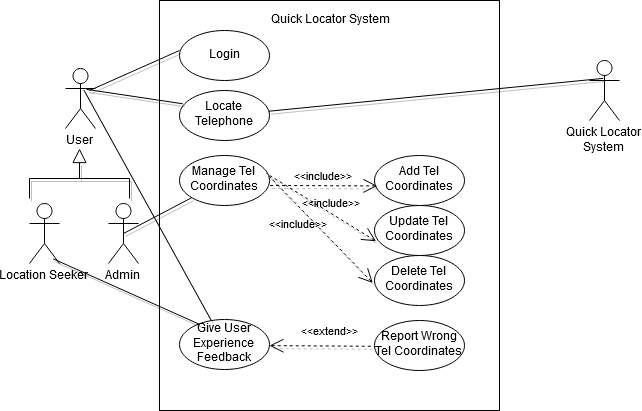

The diagram above was exported from draw.io. Its source (the exported page's mxGraphModel, read from the mxfile embedded in the PNG):
<mxGraphModel dx="521" dy="194" grid="1" gridSize="10" guides="1" tooltips="1" connect="1" arrows="1" fold="1" page="1" pageScale="1" pageWidth="850" pageHeight="1100" math="0" shadow="0">
  <root>
    <mxCell id="0" />
    <mxCell id="1" parent="0" />
    <mxCell id="pSokMzt_8l0WZZJXa5Nj-1" value="" style="rounded=0;whiteSpace=wrap;html=1;" vertex="1" parent="1">
      <mxGeometry x="160" y="40" width="340" height="410" as="geometry" />
    </mxCell>
    <mxCell id="pSokMzt_8l0WZZJXa5Nj-2" value="Quick Locator System" style="text;html=1;strokeColor=none;fillColor=none;align=center;verticalAlign=middle;whiteSpace=wrap;rounded=0;" vertex="1" parent="1">
      <mxGeometry x="265" y="50" width="130" height="20" as="geometry" />
    </mxCell>
    <mxCell id="pSokMzt_8l0WZZJXa5Nj-12" value="Location Seeker" style="shape=umlActor;html=1;verticalLabelPosition=bottom;verticalAlign=top;align=center;" vertex="1" parent="1">
      <mxGeometry x="30" y="243" width="30" height="60" as="geometry" />
    </mxCell>
    <mxCell id="pSokMzt_8l0WZZJXa5Nj-39" value="Admin" style="shape=umlActor;html=1;verticalLabelPosition=bottom;verticalAlign=top;align=center;" vertex="1" parent="1">
      <mxGeometry x="109" y="243" width="30" height="60" as="geometry" />
    </mxCell>
    <mxCell id="pSokMzt_8l0WZZJXa5Nj-36" value="User" style="shape=umlActor;html=1;verticalLabelPosition=bottom;verticalAlign=top;align=center;" vertex="1" parent="1">
      <mxGeometry x="66" y="108" width="30" height="60" as="geometry" />
    </mxCell>
    <mxCell id="pSokMzt_8l0WZZJXa5Nj-14" value="&lt;div&gt;Quick Locator&lt;/div&gt;&lt;div&gt;System&lt;br&gt;&lt;/div&gt;" style="shape=umlActor;html=1;verticalLabelPosition=bottom;verticalAlign=top;align=center;" vertex="1" parent="1">
      <mxGeometry x="590" y="100" width="30" height="60" as="geometry" />
    </mxCell>
    <mxCell id="pSokMzt_8l0WZZJXa5Nj-17" value="Locate Telephone" style="ellipse;whiteSpace=wrap;html=1;rotation=0;" vertex="1" parent="1">
      <mxGeometry x="180" y="130" width="90" height="50" as="geometry" />
    </mxCell>
    <mxCell id="pSokMzt_8l0WZZJXa5Nj-19" value="Manage Tel Coordinates" style="ellipse;whiteSpace=wrap;html=1;" vertex="1" parent="1">
      <mxGeometry x="180" y="195" width="90" height="50" as="geometry" />
    </mxCell>
    <mxCell id="pSokMzt_8l0WZZJXa5Nj-23" value="Add Tel Coordinates" style="ellipse;whiteSpace=wrap;html=1;rotation=0;" vertex="1" parent="1">
      <mxGeometry x="375" y="195" width="90" height="50" as="geometry" />
    </mxCell>
    <mxCell id="pSokMzt_8l0WZZJXa5Nj-30" value="&amp;lt;&amp;lt;include&amp;gt;&amp;gt;" style="edgeStyle=none;html=1;startArrow=open;endArrow=none;startSize=12;verticalAlign=bottom;dashed=1;labelBackgroundColor=none;shadow=1;entryX=1;entryY=0.6;entryDx=0;entryDy=0;entryPerimeter=0;exitX=0.032;exitY=0.609;exitDx=0;exitDy=0;exitPerimeter=0;" edge="1" parent="1" source="pSokMzt_8l0WZZJXa5Nj-23" target="pSokMzt_8l0WZZJXa5Nj-19">
      <mxGeometry width="160" relative="1" as="geometry">
        <mxPoint x="290" y="345" as="sourcePoint" />
        <mxPoint x="450" y="345" as="targetPoint" />
      </mxGeometry>
    </mxCell>
    <mxCell id="pSokMzt_8l0WZZJXa5Nj-31" value="Update Tel Coordinates" style="ellipse;whiteSpace=wrap;html=1;rotation=0;" vertex="1" parent="1">
      <mxGeometry x="375" y="245" width="90" height="50" as="geometry" />
    </mxCell>
    <mxCell id="pSokMzt_8l0WZZJXa5Nj-32" value="Delete Tel Coordinates" style="ellipse;whiteSpace=wrap;html=1;rotation=0;" vertex="1" parent="1">
      <mxGeometry x="375" y="295" width="90" height="50" as="geometry" />
    </mxCell>
    <mxCell id="pSokMzt_8l0WZZJXa5Nj-33" value="&amp;lt;&amp;lt;include&amp;gt;&amp;gt;" style="edgeStyle=none;html=1;startArrow=open;endArrow=none;startSize=12;verticalAlign=bottom;dashed=1;labelBackgroundColor=none;shadow=1;entryX=1;entryY=0.6;entryDx=0;entryDy=0;entryPerimeter=0;exitX=0.018;exitY=0.656;exitDx=0;exitDy=0;exitPerimeter=0;" edge="1" parent="1">
      <mxGeometry x="-0.1708" y="-1" width="160" relative="1" as="geometry">
        <mxPoint x="376.62" y="280.8" as="sourcePoint" />
        <mxPoint x="267" y="213" as="targetPoint" />
        <mxPoint as="offset" />
      </mxGeometry>
    </mxCell>
    <mxCell id="pSokMzt_8l0WZZJXa5Nj-34" value="&amp;lt;&amp;lt;include&amp;gt;&amp;gt;" style="edgeStyle=none;html=1;startArrow=open;endArrow=none;startSize=12;verticalAlign=bottom;dashed=1;labelBackgroundColor=none;shadow=1;entryX=1;entryY=0.6;entryDx=0;entryDy=0;entryPerimeter=0;exitX=-0.019;exitY=0.428;exitDx=0;exitDy=0;exitPerimeter=0;" edge="1" parent="1">
      <mxGeometry x="0.1844" y="19" width="160" relative="1" as="geometry">
        <mxPoint x="373.2900000000001" y="322.4000000000001" as="sourcePoint" />
        <mxPoint x="270" y="216" as="targetPoint" />
        <mxPoint as="offset" />
      </mxGeometry>
    </mxCell>
    <mxCell id="pSokMzt_8l0WZZJXa5Nj-35" value="Give User Experience Feedback" style="ellipse;whiteSpace=wrap;html=1;" vertex="1" parent="1">
      <mxGeometry x="180" y="359" width="90" height="50" as="geometry" />
    </mxCell>
    <mxCell id="pSokMzt_8l0WZZJXa5Nj-38" value="" style="edgeStyle=none;html=1;endSize=12;endArrow=block;endFill=0;shadow=1;" edge="1" parent="1">
      <mxGeometry width="160" relative="1" as="geometry">
        <mxPoint x="80" y="218" as="sourcePoint" />
        <mxPoint x="80" y="188" as="targetPoint" />
      </mxGeometry>
    </mxCell>
    <mxCell id="pSokMzt_8l0WZZJXa5Nj-41" value="" style="endArrow=none;html=1;shadow=1;" edge="1" parent="1">
      <mxGeometry width="50" height="50" relative="1" as="geometry">
        <mxPoint x="30" y="218" as="sourcePoint" />
        <mxPoint x="130" y="218" as="targetPoint" />
      </mxGeometry>
    </mxCell>
    <mxCell id="pSokMzt_8l0WZZJXa5Nj-42" value="" style="endArrow=none;html=1;shadow=1;" edge="1" parent="1">
      <mxGeometry width="50" height="50" relative="1" as="geometry">
        <mxPoint x="130" y="238" as="sourcePoint" />
        <mxPoint x="130" y="218" as="targetPoint" />
      </mxGeometry>
    </mxCell>
    <mxCell id="pSokMzt_8l0WZZJXa5Nj-43" value="" style="endArrow=none;html=1;shadow=1;" edge="1" parent="1">
      <mxGeometry width="50" height="50" relative="1" as="geometry">
        <mxPoint x="30" y="238" as="sourcePoint" />
        <mxPoint x="30" y="218" as="targetPoint" />
      </mxGeometry>
    </mxCell>
    <mxCell id="pSokMzt_8l0WZZJXa5Nj-44" value="Login" style="ellipse;whiteSpace=wrap;html=1;rotation=0;" vertex="1" parent="1">
      <mxGeometry x="180" y="70" width="90" height="50" as="geometry" />
    </mxCell>
    <mxCell id="pSokMzt_8l0WZZJXa5Nj-45" value="" style="endArrow=none;html=1;shadow=1;exitX=0.8;exitY=0.367;exitDx=0;exitDy=0;exitPerimeter=0;" edge="1" parent="1" source="pSokMzt_8l0WZZJXa5Nj-36">
      <mxGeometry width="50" height="50" relative="1" as="geometry">
        <mxPoint x="100" y="90" as="sourcePoint" />
        <mxPoint x="180" y="90" as="targetPoint" />
      </mxGeometry>
    </mxCell>
    <mxCell id="pSokMzt_8l0WZZJXa5Nj-46" value="" style="endArrow=none;html=1;shadow=1;entryX=0.037;entryY=0.266;entryDx=0;entryDy=0;entryPerimeter=0;exitX=0.703;exitY=0.348;exitDx=0;exitDy=0;exitPerimeter=0;" edge="1" parent="1" source="pSokMzt_8l0WZZJXa5Nj-36" target="pSokMzt_8l0WZZJXa5Nj-17">
      <mxGeometry width="50" height="50" relative="1" as="geometry">
        <mxPoint x="100" y="90" as="sourcePoint" />
        <mxPoint x="190" y="100" as="targetPoint" />
      </mxGeometry>
    </mxCell>
    <mxCell id="pSokMzt_8l0WZZJXa5Nj-48" value="" style="endArrow=none;html=1;shadow=1;exitX=0.608;exitY=0.356;exitDx=0;exitDy=0;exitPerimeter=0;" edge="1" parent="1" source="pSokMzt_8l0WZZJXa5Nj-36" target="pSokMzt_8l0WZZJXa5Nj-35">
      <mxGeometry width="50" height="50" relative="1" as="geometry">
        <mxPoint x="97.09000000000003" y="138.88" as="sourcePoint" />
        <mxPoint x="193.33000000000004" y="153.29999999999995" as="targetPoint" />
      </mxGeometry>
    </mxCell>
    <mxCell id="pSokMzt_8l0WZZJXa5Nj-49" value="" style="endArrow=none;html=1;shadow=1;entryX=0.792;entryY=0.923;entryDx=0;entryDy=0;entryPerimeter=0;exitX=0.222;exitY=0.096;exitDx=0;exitDy=0;exitPerimeter=0;" edge="1" parent="1" source="pSokMzt_8l0WZZJXa5Nj-35" target="pSokMzt_8l0WZZJXa5Nj-12">
      <mxGeometry width="50" height="50" relative="1" as="geometry">
        <mxPoint x="30" y="410" as="sourcePoint" />
        <mxPoint x="80" y="360" as="targetPoint" />
      </mxGeometry>
    </mxCell>
    <mxCell id="pSokMzt_8l0WZZJXa5Nj-50" value="" style="endArrow=none;html=1;shadow=1;exitX=0.5;exitY=0.5;exitDx=0;exitDy=0;exitPerimeter=0;" edge="1" parent="1" source="pSokMzt_8l0WZZJXa5Nj-39" target="pSokMzt_8l0WZZJXa5Nj-19">
      <mxGeometry width="50" height="50" relative="1" as="geometry">
        <mxPoint x="97.09000000000003" y="138.88" as="sourcePoint" />
        <mxPoint x="193.33000000000004" y="153.29999999999995" as="targetPoint" />
      </mxGeometry>
    </mxCell>
    <mxCell id="pSokMzt_8l0WZZJXa5Nj-51" value="" style="endArrow=none;html=1;shadow=1;entryX=0.459;entryY=0.298;entryDx=0;entryDy=0;entryPerimeter=0;" edge="1" parent="1" source="pSokMzt_8l0WZZJXa5Nj-17" target="pSokMzt_8l0WZZJXa5Nj-14">
      <mxGeometry width="50" height="50" relative="1" as="geometry">
        <mxPoint x="100" y="140.01999999999998" as="sourcePoint" />
        <mxPoint x="190" y="100" as="targetPoint" />
      </mxGeometry>
    </mxCell>
    <mxCell id="pSokMzt_8l0WZZJXa5Nj-52" value="Report Wrong Tel Coordinates" style="ellipse;whiteSpace=wrap;html=1;" vertex="1" parent="1">
      <mxGeometry x="375" y="360" width="90" height="50" as="geometry" />
    </mxCell>
    <mxCell id="pSokMzt_8l0WZZJXa5Nj-53" value="&amp;lt;&amp;lt;extend&amp;gt;&amp;gt;" style="edgeStyle=none;html=1;startArrow=open;endArrow=none;startSize=12;verticalAlign=bottom;dashed=1;labelBackgroundColor=none;shadow=1;" edge="1" parent="1">
      <mxGeometry x="0.1422" y="6" width="160" relative="1" as="geometry">
        <mxPoint x="269.9992653241146" y="385.14285481055265" as="sourcePoint" />
        <mxPoint x="375.0017430733734" y="385.7799596238308" as="targetPoint" />
        <mxPoint as="offset" />
      </mxGeometry>
    </mxCell>
  </root>
</mxGraphModel>